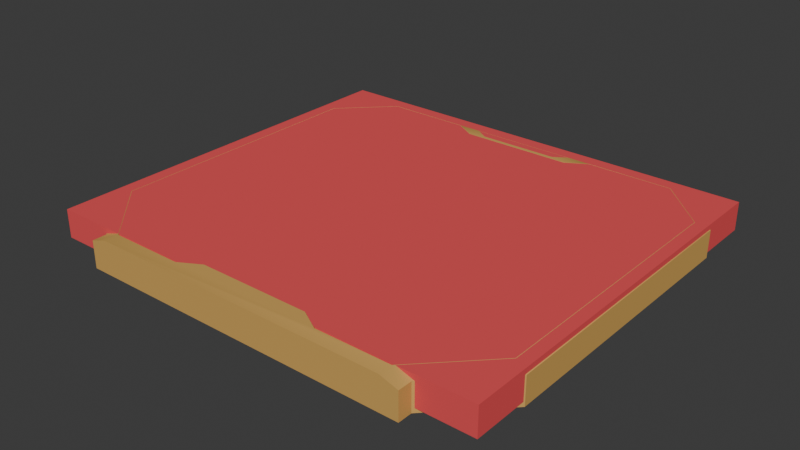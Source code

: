 # Source: target_jackal.blend  (saved by Blender 4.0.36; exported with 4.5.12 LTS)
import bpy
from mathutils import Matrix  # noqa: F401  (used for matrix-valued properties, if any)

bpy.ops.wm.read_factory_settings(use_empty=True)
scene = bpy.context.scene
scene.name = 'Scene'

# ---- collections
col_collection = bpy.data.collections.new('Collection'); scene.collection.children.link(col_collection)

# ---- materials (node trees are filled in below, after node groups)
mat_jackal_target_trim = bpy.data.materials.new('jackal_target_trim')
mat_jackal_target_trim.use_transparent_shadow = False
mat_jackal_target_trim.diffuse_color = (0.6424, 0.3811, 0.1108, 1.0)
mat_jackal_target = bpy.data.materials.new('jackal_target')
mat_jackal_target.use_transparent_shadow = False
mat_jackal_target.diffuse_color = (0.3923, 0.5471, 0.1287, 1.0)
mat_target_illum = bpy.data.materials.new('target_illum')
mat_target_illum.use_transparent_shadow = False
mat_target_illum.diffuse_color = (0.56, 0.3154, 0.1853, 1.0)
mat_grid_zone = bpy.data.materials.new('grid_zone')
mat_grid_zone.use_transparent_shadow = False
mat_grid_zone.diffuse_color = (0.7365, 0.3358, 0.2646, 1.0)
mat_energy = bpy.data.materials.new('energy')
mat_energy.use_transparent_shadow = False
mat_energy.diffuse_color = (0.7988, 0.09022, 0.09749, 1.0)

# ---- material node trees

# ---- world
world_world = bpy.data.worlds.new('World'); scene.world = world_world
world_world.use_nodes = True; world_world.node_tree.nodes.clear()
_N = world_world.node_tree.nodes; _L = world_world.node_tree.links
n0 = _N.new('ShaderNodeOutputWorld'); n0.name = 'World Output'; n0.location = (300, 300)
n1 = _N.new('ShaderNodeBackground'); n1.name = 'Background'; n1.location = (10, 300)
n1.inputs[0].default_value = (0.05088, 0.05088, 0.05088, 1.0)
_L.new(n1.outputs[0], n0.inputs[0])
n0.is_active_output = True
world_world.color = (0.05088, 0.05088, 0.05088)
world_world.use_sun_shadow = False
world_world.sun_shadow_jitter_overblur = 0.0

# ---- meshes
me_jackal_target = bpy.data.meshes.new('jackal_target')
me_jackal_target.from_pydata([(-39.86, 9.757, -3.272), (-39.86, 59.83, -3.272), (-29.86, 69.83, -3.272), (35.43, 8.086, 1.723), (30.14, 69.83, -3.272), (40.14, 59.83, -3.272), (30.43, 3.409, 1.723), (-29.97, 3.409, 1.723), (-35.43, 8.572, 1.723), (-35.43, 57.6, 1.723), (40.14, 9.765, -3.272), (30.14, -0.2803, -3.272), (-26.88, 66.16, 1.723), (26.88, 66.16, 1.723), (35.43, 57.6, 1.723), (-29.86, -0.2803, -3.272), (5.694, 66.11, 2.29), (3.282, 66.11, 2.29), (3.282, 67.48, 2.29), (30.14, -2.763, -3.272), (-29.86, -2.763, -3.272), (3.282, 67.48, 2.29), (5.694, 67.48, 2.29), (5.694, 66.11, 2.29), (-13.61, -0.2836, 2.521), (-26.72, -0.2836, 2.521), (-26.72, -2.76, 2.521), (13.89, -0.2836, 2.521), (-3.015, 66.11, 2.29), (-5.427, 66.11, 2.29), (27.0, -0.2836, 2.521), (-5.427, 67.48, 2.29), (-5.427, 67.48, 2.29), (-3.015, 67.48, 2.29), (-3.015, 66.11, 2.29), (27.0, -2.76, 2.521), (40.14, 9.772, 1.521), (40.14, 59.93, 1.521), (37.82, 58.92, 2.521), (1.206, 66.11, 2.29), (37.82, 10.72, 2.521), (-1.206, 66.11, 2.29), (-29.86, 69.93, 1.521), (-28.9, 67.56, 2.521), (-13.61, 67.56, 2.521), (13.89, 67.56, 2.521), (29.18, 67.56, 2.521), (30.14, 69.93, 1.521), (9.664, 67.56, 2.521), (-1.206, 67.48, 2.29), (-1.206, 67.48, 2.29), (-9.384, 67.56, 2.521), (1.206, 67.48, 2.29), (1.206, 66.11, 2.29), (-9.384, 67.56, 2.246), (-7.043, 66.03, 2.246), (-7.043, 66.03, 2.521), (-9.384, 67.56, 2.521), (9.664, 67.56, 2.246), (-9.384, 67.56, 2.246), (-39.86, 59.93, 1.521), (-39.86, 9.779, 1.521), (-37.54, 10.71, 2.521), (-9.384, 67.56, 2.521), (-37.54, 58.92, 2.521), (9.664, 67.56, 2.521), (7.323, 66.03, 2.246), (9.664, 67.56, 2.246), (9.664, 67.56, 2.521), (7.323, 66.03, 2.521), (-7.043, 66.03, 2.246), (7.323, 66.03, 2.246), (7.323, 66.03, 2.521), (-7.043, 66.03, 2.521), (7.323, 66.03, 2.246), (-7.043, 66.03, 2.246), (-9.384, 67.56, 2.246), (-9.384, 67.56, 2.246), (9.664, 67.56, 2.246), (7.323, 66.03, 2.246), (7.323, 66.03, 2.521), (10.14, 65.35, 2.521), (-29.86, -0.2802, 1.521), (-7.043, 66.03, 2.521), (-9.86, 65.35, 2.521), (30.14, -2.763, -3.272), (30.14, -0.2802, 1.521), (-29.86, -2.763, -3.272), (-29.86, -2.758, 1.521), (-26.72, -2.76, 2.521), (27.0, -2.76, 2.521), (30.14, -2.758, 1.521), (30.14, -2.758, 1.521), (30.14, -2.763, -3.272), (30.14, -2.758, 1.521), (30.14, -0.2802, 1.521), (-29.86, -2.758, 1.521), (30.14, -0.2803, -3.272), (28.77, 66.56, 1.405), (14.32, 66.56, 1.405), (10.56, 64.3, 1.405), (36.82, 58.5, 1.405), (40.14, 9.765, -3.272), (40.14, 9.772, 1.521), (30.14, -0.2802, 1.521), (36.82, 11.13, 1.405), (30.14, -0.2803, -3.272), (26.58, 0.7164, 1.405), (40.14, 9.765, -3.272), (40.14, 59.83, -3.272), (40.14, 59.93, 1.521), (14.31, 0.7164, 1.405), (40.14, 9.772, 1.521), (10.56, 2.894, 1.405), (40.14, 59.83, -3.272), (30.14, 69.83, -3.272), (30.14, 69.93, 1.521), (-10.27, 2.894, 1.405), (40.14, 59.93, 1.521), (-14.03, 0.7164, 1.405), (-29.86, 69.83, -3.272), (-29.86, 69.93, 1.521), (30.14, 69.93, 1.521), (-26.3, 0.7164, 1.405), (30.14, 69.83, -3.272), (-36.54, 11.12, 1.405), (-29.86, 69.83, -3.272), (-39.86, 59.83, -3.272), (-39.86, 59.93, 1.521), (-36.54, 58.5, 1.405), (-29.86, 69.93, 1.521), (-28.48, 66.56, 1.405), (-39.86, 9.757, -3.272), (-39.86, 9.779, 1.521), (-39.86, 59.93, 1.521), (-14.04, 66.56, 1.405), (-39.86, 59.83, -3.272), (-10.28, 64.3, 1.405), (-39.86, 9.757, -3.272), (-29.86, -0.2803, -3.272), (-29.86, -0.2802, 1.521), (-9.86, 1.839, 2.521), (-39.86, 9.779, 1.521), (10.14, 1.839, 2.521), (-29.86, -2.763, -3.272), (-29.86, -2.758, 1.521), (-29.86, -0.2802, 1.521), (10.56, 64.3, 1.405), (-29.86, -0.2803, -3.272), (-10.28, 64.3, 1.405), (37.82, 58.92, 2.521), (29.18, 67.56, 2.521), (28.77, 66.56, 1.405), (-9.86, 65.35, 2.521), (36.82, 58.5, 1.405), (10.14, 65.35, 2.521), (13.89, 67.56, 2.521), (14.32, 66.56, 1.405), (13.89, -0.2836, 2.521), (14.31, 0.7164, 1.405), (-9.86, 1.839, 2.521), (-10.27, 2.894, 1.405), (-37.54, 58.92, 2.521), (-36.54, 58.5, 1.405), (-28.48, 66.56, 1.405), (10.56, 2.894, 1.405), (-28.9, 67.56, 2.521), (10.14, 1.839, 2.521), (37.82, 10.72, 2.521), (-14.04, 66.56, 1.405), (-13.61, 67.56, 2.521), (26.58, 0.7164, 1.405), (36.82, 11.13, 1.405), (27.0, -0.2836, 2.521), (-26.72, -0.2836, 2.521), (-26.3, 0.7164, 1.405), (-36.54, 11.12, 1.405), (-14.03, 0.7164, 1.405), (-37.54, 10.71, 2.521), (-13.61, -0.2836, 2.521)], [], [(0, 1, 2), (2, 4, 5), (0, 2, 5), (5, 10, 11), (0, 5, 11), (15, 0, 11), (11, 19, 20), (20, 15, 11), (24, 25, 26), (27, 24, 26), (30, 27, 26), (30, 26, 35), (36, 37, 38), (38, 40, 36), (42, 43, 44), (45, 46, 47), (48, 45, 47), (51, 48, 47), (44, 51, 47), (42, 44, 47), (60, 61, 62), (62, 64, 60), (64, 43, 42), (42, 60, 64), (46, 38, 37), (37, 47, 46), (25, 62, 61), (61, 82, 25), (40, 30, 86), (86, 36, 40), (30, 35, 92), (92, 86, 30), (96, 26, 25), (25, 82, 96), (102, 103, 104), (104, 106, 102), (108, 109, 110), (110, 112, 108), (114, 115, 116), (116, 118, 114), (120, 121, 122), (122, 124, 120), (126, 127, 128), (128, 130, 126), (132, 133, 134), (134, 136, 132), (138, 139, 140), (140, 142, 138), (144, 145, 146), (146, 148, 144), (150, 151, 152), (152, 154, 150), (156, 157, 152), (152, 151, 156), (162, 163, 164), (164, 166, 162), (168, 150, 154), (154, 172, 168), (174, 175, 176), (176, 178, 174), (174, 179, 177), (177, 175, 174), (173, 168, 172), (172, 171, 173), (163, 162, 178), (178, 176, 163), (170, 166, 164), (164, 169, 170), (167, 165, 161), (161, 160, 167), (173, 171, 159), (159, 158, 173), (155, 153, 149), (149, 147, 155), (170, 169, 149), (149, 153, 170), (157, 156, 155), (155, 147, 157), (24, 27, 143), (143, 141, 24), (158, 159, 165), (165, 167, 158), (177, 179, 160), (160, 161, 177), (137, 135, 131), (131, 129, 125), (137, 131, 125), (125, 123, 119), (125, 119, 117), (137, 125, 117), (113, 111, 107), (107, 105, 101), (113, 107, 101), (117, 113, 101), (137, 117, 101), (100, 137, 101), (99, 100, 101), (99, 101, 98), (97, 95, 94), (94, 93, 97), (91, 90, 89), (89, 88, 87), (91, 89, 87), (85, 91, 87), (84, 83, 51), (51, 44, 84), (84, 81, 80), (80, 83, 84), (79, 78, 77), (76, 75, 74), (81, 45, 48), (48, 80, 81), (73, 72, 71), (71, 70, 73), (69, 68, 67), (67, 66, 69), (65, 63, 59), (59, 58, 65), (57, 56, 55), (55, 54, 57), (53, 52, 50), (49, 41, 39), (34, 33, 32), (31, 29, 28), (23, 22, 21), (18, 17, 16), (14, 13, 12), (12, 9, 8), (8, 7, 6), (12, 8, 6), (14, 12, 6), (3, 14, 6)])
me_jackal_target.polygons.foreach_set('use_smooth', [True] * 132)
me_jackal_target.polygons.foreach_set('material_index', [0, 0, 0, 0, 0, 0, 0, 0, 0, 0, 0, 0, 0, 0, 0, 0, 0, 0, 0, 0, 0, 0, 0, 0, 0, 0, 0, 0, 0, 0, 0, 0, 0, 0, 0, 0, 0, 0, 0, 0, 0, 0, 0, 0, 0, 0, 0, 0, 0, 0, 0, 0, 0, 0, 0, 0, 0, 0, 0, 0, 0, 0, 0, 0, 0, 0, 0, 0, 0, 0, 0, 0, 0, 0, 0, 0, 0, 0, 0, 0, 0, 0, 0, 0, 1, 1, 1, 1, 1, 1, 1, 1, 1, 1, 1, 1, 1, 1, 0, 0, 0, 0, 0, 0, 0, 0, 0, 0, 0, 0, 0, 0, 0, 0, 0, 0, 0, 0, 0, 0, 2, 2, 2, 2, 2, 2, 3, 3, 3, 3, 3, 3])
_uv = me_jackal_target.uv_layers.new(name='UVMap_0')
_uv.uv.foreach_set('vector', [1.506, 0.5921, 1.506, 0.9108, 1.564, 0.9745, 1.564, 0.9745, 1.911, 0.9745, 1.968, 0.9108, 1.506, 0.5921, 1.564, 0.9745, 1.968, 0.9108, 1.968, 0.9108, 1.968, 0.5922, 1.911, 0.5282, 1.506, 0.5921, 1.968, 0.9108, 1.911, 0.5282, 1.564, 0.5282, 1.506, 0.5921, 1.911, 0.5282, 1.911, 0.5282, 1.911, 0.5124, 1.564, 0.5124, 1.564, 0.5124, 1.564, 0.5282, 1.911, 0.5282, 0.3124, -1.004, 0.1452, -1.005, 0.1469, -1.022, 0.6599, -1.004, 0.3124, -1.004, 0.1469, -1.022, 0.827, -1.005, 0.6599, -1.004, 0.1469, -1.022, 0.827, -1.005, 0.1469, -1.022, 0.8254, -1.022, 0.9694, -0.8394, 0.97, -0.2073, 0.9381, -0.2186, 0.9381, -0.2186, 0.9367, -0.8292, 0.9694, -0.8394, 0.1051, -0.05809, 0.1204, -0.08884, 0.3132, -0.08759, 0.659, -0.08759, 0.8518, -0.08884, 0.8671, -0.05809, 0.6065, -0.08704, 0.659, -0.08759, 0.8671, -0.05809, 0.3658, -0.08704, 0.6065, -0.08704, 0.8671, -0.05809, 0.3132, -0.08759, 0.3658, -0.08704, 0.8671, -0.05809, 0.1051, -0.05809, 0.3132, -0.08759, 0.8671, -0.05809, 0.002267, -0.2073, 0.002817, -0.8393, 0.03553, -0.8294, 0.03553, -0.8294, 0.03409, -0.2186, 0.002267, -0.2073, 0.03409, -0.2186, 0.1204, -0.08884, 0.1051, -0.05809, 0.1051, -0.05809, 0.002267, -0.2073, 0.03409, -0.2186, 0.8518, -0.08884, 0.9381, -0.2186, 0.97, -0.2073, 0.97, -0.2073, 0.8671, -0.05809, 0.8518, -0.08884, 0.1452, -1.005, 0.03553, -0.8294, 0.002817, -0.8393, 0.002817, -0.8393, 0.1035, -0.9991, 0.1452, -1.005, 0.9367, -0.8292, 0.827, -1.005, 0.8688, -0.9991, 0.8688, -0.9991, 0.9694, -0.8394, 0.9367, -0.8292, 0.827, -1.005, 0.8254, -1.022, 0.8673, -1.031, 0.8673, -1.031, 0.8688, -0.9991, 0.827, -1.005, 0.1049, -1.031, 0.1469, -1.022, 0.1452, -1.005, 0.1452, -1.005, 0.1035, -0.9991, 0.1049, -1.031, -0.5961, 0.7709, -0.6405, 0.7709, -0.6405, 0.6395, -0.6405, 0.6395, -0.5961, 0.6395, -0.5961, 0.7709, -0.6382, 0.8727, -0.6384, 0.4362, -0.5967, 0.4353, -0.5967, 0.4353, -0.5964, 0.8726, -0.6382, 0.8727, -0.6387, 0.4338, -0.6368, 0.309, -0.5946, 0.309, -0.5946, 0.309, -0.5965, 0.4333, -0.6387, 0.4338, -0.6391, 0.2876, -0.5981, 0.2876, -0.5981, 0.8014, -0.5981, 0.8014, -0.6391, 0.8014, -0.6391, 0.2876, -0.5979, 0.309, -0.596, 0.4337, -0.6382, 0.4333, -0.6382, 0.4333, -0.6401, 0.309, -0.5979, 0.309, -0.5964, 0.8727, -0.6382, 0.8725, -0.638, 0.4353, -0.638, 0.4353, -0.5962, 0.4362, -0.5964, 0.8727, -0.5961, 0.64, -0.5961, 0.7713, -0.6405, 0.7713, -0.6405, 0.7713, -0.6405, 0.6399, -0.5961, 0.64, -0.6408, 0.8793, -0.5968, 0.8787, -0.5965, 0.9014, -0.5965, 0.9014, -0.6404, 0.902, -0.6408, 0.8793, 0.9381, -0.2186, 0.8518, -0.08884, 0.8433, -0.1059, 0.8433, -0.1059, 0.9201, -0.2249, 0.9381, -0.2186, 0.659, -0.08759, 0.6651, -0.1059, 0.8433, -0.1059, 0.8433, -0.1059, 0.8518, -0.08884, 0.659, -0.08759, 0.03409, -0.2186, 0.05214, -0.2248, 0.1289, -0.1059, 0.1289, -0.1059, 0.1204, -0.08884, 0.03409, -0.2186, 0.9367, -0.8292, 0.9381, -0.2186, 0.9201, -0.2249, 0.9201, -0.2249, 0.9177, -0.8232, 0.9367, -0.8292, 0.1452, -1.005, 0.1543, -0.977, 0.05452, -0.8234, 0.05452, -0.8234, 0.03553, -0.8294, 0.1452, -1.005, 0.1452, -1.005, 0.3124, -1.004, 0.3064, -0.9856, 0.3064, -0.9856, 0.1543, -0.977, 0.1452, -1.005, 0.827, -1.005, 0.9367, -0.8292, 0.9177, -0.8232, 0.9177, -0.8232, 0.818, -0.977, 0.827, -1.005, 0.05214, -0.2248, 0.03409, -0.2186, 0.03553, -0.8294, 0.03553, -0.8294, 0.05452, -0.8234, 0.05214, -0.2248, 0.3132, -0.08759, 0.1204, -0.08884, 0.1289, -0.1059, 0.1289, -0.1059, 0.3071, -0.1059, 0.3132, -0.08759, 0.6118, -0.9791, 0.6178, -0.9604, 0.3544, -0.9604, 0.3544, -0.9604, 0.3604, -0.9791, 0.6118, -0.9791, 0.827, -1.005, 0.818, -0.977, 0.6658, -0.9856, 0.6658, -0.9856, 0.6599, -1.004, 0.827, -1.005, 0.6118, -0.1145, 0.3604, -0.1145, 0.3543, -0.1331, 0.3543, -0.1331, 0.6179, -0.1331, 0.6118, -0.1145, 0.3132, -0.08759, 0.3071, -0.1059, 0.3543, -0.1331, 0.3543, -0.1331, 0.3604, -0.1145, 0.3132, -0.08759, 0.6651, -0.1059, 0.659, -0.08759, 0.6118, -0.1145, 0.6118, -0.1145, 0.6179, -0.1331, 0.6651, -0.1059, 0.3124, -1.004, 0.6599, -1.004, 0.6118, -0.9791, 0.6118, -0.9791, 0.3604, -0.9791, 0.3124, -1.004, 0.6599, -1.004, 0.6658, -0.9856, 0.6178, -0.9604, 0.6178, -0.9604, 0.6118, -0.9791, 0.6599, -1.004, 0.3064, -0.9856, 0.3124, -1.004, 0.3604, -0.9791, 0.3604, -0.9791, 0.3544, -0.9604, 0.3064, -0.9856, 0.3575, 0.9275, 0.3056, 0.9587, 0.106, 0.9587, 0.106, 0.9587, -0.005343, 0.8474, -0.005343, 0.1927, 0.3575, 0.9275, 0.106, 0.9587, -0.005343, 0.1927, -0.005343, 0.1927, 0.1361, 0.04898, 0.3057, 0.04898, -0.005343, 0.1927, 0.3057, 0.04898, 0.3576, 0.07907, 0.3575, 0.9275, -0.005343, 0.1927, 0.3576, 0.07907, 0.6454, 0.07907, 0.6972, 0.04898, 0.8668, 0.04898, 0.8668, 0.04898, 1.008, 0.1929, 1.008, 0.8474, 0.6454, 0.07907, 0.8668, 0.04898, 1.008, 0.8474, 0.3576, 0.07907, 0.6454, 0.07907, 1.008, 0.8474, 0.3575, 0.9275, 0.3576, 0.07907, 1.008, 0.8474, 0.6454, 0.9275, 0.3575, 0.9275, 1.008, 0.8474, 0.6973, 0.9587, 0.6454, 0.9275, 1.008, 0.8474, 0.6973, 0.9587, 1.008, 0.8474, 0.897, 0.9587, -0.597, 0.902, -0.6409, 0.9014, -0.6406, 0.8787, -0.6406, 0.8787, -0.5967, 0.8793, -0.597, 0.902, 0.8713, -1.046, 0.8303, -1.033, 0.1286, -1.033, 0.1286, -1.033, 0.08758, -1.046, 0.08758, -1.109, 0.8713, -1.046, 0.1286, -1.033, 0.08758, -1.109, 0.8713, -1.109, 0.8713, -1.046, 0.08758, -1.109, 0.3604, -0.1145, 0.3954, -0.1064, 0.3658, -0.08704, 0.3658, -0.08704, 0.3132, -0.08759, 0.3604, -0.1145, 0.3604, -0.1145, 0.6118, -0.1145, 0.5768, -0.1064, 0.5768, -0.1064, 0.3954, -0.1064, 0.3604, -0.1145, 0.5763, -0.1038, 0.606, -0.08616, 0.3662, -0.08616, 0.3662, -0.08616, 0.3959, -0.1038, 0.5763, -0.1038, 0.6118, -0.1145, 0.659, -0.08759, 0.6065, -0.08704, 0.6065, -0.08704, 0.5768, -0.1064, 0.6118, -0.1145, 0.3954, -0.1064, 0.5768, -0.1064, 0.5763, -0.1038, 0.5763, -0.1038, 0.3959, -0.1038, 0.3954, -0.1064, 0.5768, -0.1064, 0.6065, -0.08704, 0.606, -0.08616, 0.606, -0.08616, 0.5763, -0.1038, 0.5768, -0.1064, 0.6065, -0.08704, 0.3658, -0.08704, 0.3662, -0.08616, 0.3662, -0.08616, 0.606, -0.08616, 0.6065, -0.08704, 0.3658, -0.08704, 0.3954, -0.1064, 0.3959, -0.1038, 0.3959, -0.1038, 0.3662, -0.08616, 0.3658, -0.08704, 1.0, 0.0, 1.0, 1.0, 0.0, 1.0, 0.0, 1.0, 1.0, 0.0, 1.0, 0.0, 1.0, 0.0, 1.0, 1.0, -1.192e-07, 1.0, -1.192e-07, 1.0, -1.192e-07, 0.0, 1.0, 0.0, 1.0, 0.0, 1.0, 1.0, 0.0, 1.0, 0.0, 1.0, 1.0, 0.0, 1.0, 0.0, 0.9891, 0.8336, 0.8714, 0.9513, 0.1317, 0.9513, 0.1317, 0.9513, 0.01406, 0.8336, 0.01406, 0.1591, 0.01406, 0.1591, 0.0892, 0.08804, 0.9203, 0.08804, 0.1317, 0.9513, 0.01406, 0.1591, 0.9203, 0.08804, 0.9891, 0.8336, 0.1317, 0.9513, 0.9203, 0.08804, 0.9891, 0.1524, 0.9891, 0.8336, 0.9203, 0.08804])
_ca = me_jackal_target.color_attributes.new('color', 'FLOAT_COLOR', 'POINT')
_ca.data.foreach_set('color', [0.0, 0.0, 0.0, 1.0, 0.0, 0.0, 0.0, 1.0, 0.0, 0.0, 0.0, 1.0, 0.0, 0.0, 0.0, 1.0, 0.0, 0.0, 0.0, 1.0, 0.0, 0.0, 0.0, 1.0, 0.0, 0.0, 0.0, 1.0, 0.0, 0.0, 0.0, 1.0, 0.0, 0.0, 0.0, 1.0, 0.0, 0.0, 0.0, 1.0, 0.0, 0.0, 0.0, 1.0, 0.0, 0.0, 0.0, 1.0, 0.0, 0.0, 0.0, 1.0, 0.0, 0.0, 0.0, 1.0, 0.0, 0.0, 0.0, 1.0, 0.0, 0.0, 0.0, 1.0, 0.0, 0.0, 0.0, 1.0, 0.0, 0.0, 0.0, 1.0, 0.0, 0.0, 0.0, 1.0, 0.0, 0.0, 0.0, 1.0, 0.0, 0.0, 0.0, 1.0, 0.0, 0.0, 0.0, 1.0, 0.0, 0.0, 0.0, 1.0, 0.0, 0.0, 0.0, 1.0, 0.0, 0.0, 0.0, 1.0, 0.0, 0.0, 0.0, 1.0, 0.0, 0.0, 0.0, 1.0, 0.0, 0.0, 0.0, 1.0, 0.0, 0.0, 0.0, 1.0, 0.0, 0.0, 0.0, 1.0, 0.0, 0.0, 0.0, 1.0, 0.0, 0.0, 0.0, 1.0, 0.0, 0.0, 0.0, 1.0, 0.0, 0.0, 0.0, 1.0, 0.0, 0.0, 0.0, 1.0, 0.0, 0.0, 0.0, 1.0, 0.0, 0.0, 0.0, 1.0, 0.0, 0.0, 0.0, 1.0, 0.0, 0.0, 0.0, 1.0, 0.0, 0.0, 0.0, 1.0, 0.0, 0.0, 0.0, 1.0, 0.0, 0.0, 0.0, 1.0, 0.0, 0.0, 0.0, 1.0, 0.0, 0.0, 0.0, 1.0, 0.0, 0.0, 0.0, 1.0, 0.0, 0.0, 0.0, 1.0, 0.0, 0.0, 0.0, 1.0, 0.0, 0.0, 0.0, 1.0, 0.0, 0.0, 0.0, 1.0, 0.0, 0.0, 0.0, 1.0, 0.0, 0.0, 0.0, 1.0, 0.0, 0.0, 0.0, 1.0, 0.0, 0.0, 0.0, 1.0, 0.0, 0.0, 0.0, 1.0, 0.0, 0.0, 0.0, 1.0, 0.0, 0.0, 0.0, 1.0, 0.0, 0.0, 0.0, 1.0, 0.0, 0.0, 0.0, 1.0, 0.0, 0.0, 0.0, 1.0, 0.0, 0.0, 0.0, 1.0, 0.0, 0.0, 0.0, 1.0, 0.0, 0.0, 0.0, 1.0, 0.0, 0.0, 0.0, 1.0, 0.0, 0.0, 0.0, 1.0, 0.0, 0.0, 0.0, 1.0, 0.0, 0.0, 0.0, 1.0, 0.0, 0.0, 0.0, 1.0, 0.0, 0.0, 0.0, 1.0, 0.0, 0.0, 0.0, 1.0, 0.0, 0.0, 0.0, 1.0, 0.0, 0.0, 0.0, 1.0, 0.0, 0.0, 0.0, 1.0, 0.0, 0.0, 0.0, 1.0, 0.0, 0.0, 0.0, 1.0, 0.0, 0.0, 0.0, 1.0, 0.0, 0.0, 0.0, 1.0, 0.0, 0.0, 0.0, 1.0, 0.0, 0.0, 0.0, 1.0, 0.0, 0.0, 0.0, 1.0, 0.0, 0.0, 0.0, 1.0, 0.0, 0.0, 0.0, 1.0, 0.0, 0.0, 0.0, 1.0, 0.0, 0.0, 0.0, 1.0, 0.0, 0.0, 0.0, 1.0, 0.0, 0.0, 0.0, 1.0, 0.0, 0.0, 0.0, 1.0, 0.0, 0.0, 0.0, 1.0, 0.0, 0.0, 0.0, 1.0, 0.0, 0.0, 0.0, 1.0, 0.0, 0.0, 0.0, 1.0, 0.0, 0.0, 0.0, 1.0, 0.0, 0.0, 0.0, 1.0, 0.0, 0.0, 0.0, 1.0, 0.0, 0.0, 0.0, 1.0, 0.0, 0.0, 0.0, 1.0, 0.0, 0.0, 0.0, 1.0, 0.0, 0.0, 0.0, 1.0, 0.0, 0.0, 0.0, 1.0, 0.0, 0.0, 0.0, 1.0, 0.0, 0.0, 0.0, 1.0, 0.0, 0.0, 0.0, 1.0, 0.0, 0.0, 0.0, 1.0, 0.0, 0.0, 0.0, 1.0, 0.0, 0.0, 0.0, 1.0, 0.0, 0.0, 0.0, 1.0, 0.0, 0.0, 0.0, 1.0, 0.0, 0.0, 0.0, 1.0, 0.0, 0.0, 0.0, 1.0, 0.0, 0.0, 0.0, 1.0, 0.0, 0.0, 0.0, 1.0, 0.0, 0.0, 0.0, 1.0, 0.0, 0.0, 0.0, 1.0, 0.0, 0.0, 0.0, 1.0, 0.0, 0.0, 0.0, 1.0, 0.0, 0.0, 0.0, 1.0, 0.0, 0.0, 0.0, 1.0, 0.0, 0.0, 0.0, 1.0, 0.0, 0.0, 0.0, 1.0, 0.0, 0.0, 0.0, 1.0, 0.0, 0.0, 0.0, 1.0, 0.0, 0.0, 0.0, 1.0, 0.0, 0.0, 0.0, 1.0, 0.0, 0.0, 0.0, 1.0, 0.0, 0.0, 0.0, 1.0, 0.0, 0.0, 0.0, 1.0, 0.0, 0.0, 0.0, 1.0, 0.0, 0.0, 0.0, 1.0, 0.0, 0.0, 0.0, 1.0, 0.0, 0.0, 0.0, 1.0, 0.0, 0.0, 0.0, 1.0, 0.0, 0.0, 0.0, 1.0, 0.0, 0.0, 0.0, 1.0, 0.0, 0.0, 0.0, 1.0, 0.0, 0.0, 0.0, 1.0, 0.0, 0.0, 0.0, 1.0, 0.0, 0.0, 0.0, 1.0, 0.0, 0.0, 0.0, 1.0, 0.0, 0.0, 0.0, 1.0, 0.0, 0.0, 0.0, 1.0, 0.0, 0.0, 0.0, 1.0, 0.0, 0.0, 0.0, 1.0, 0.0, 0.0, 0.0, 1.0, 0.0, 0.0, 0.0, 1.0, 0.0, 0.0, 0.0, 1.0, 0.0, 0.0, 0.0, 1.0, 0.0, 0.0, 0.0, 1.0, 0.0, 0.0, 0.0, 1.0, 0.0, 0.0, 0.0, 1.0, 0.0, 0.0, 0.0, 1.0, 0.0, 0.0, 0.0, 1.0, 0.0, 0.0, 0.0, 1.0, 0.0, 0.0, 0.0, 1.0, 0.0, 0.0, 0.0, 1.0, 0.0, 0.0, 0.0, 1.0, 0.0, 0.0, 0.0, 1.0, 0.0, 0.0, 0.0, 1.0, 0.0, 0.0, 0.0, 1.0, 0.0, 0.0, 0.0, 1.0, 0.0, 0.0, 0.0, 1.0, 0.0, 0.0, 0.0, 1.0, 0.0, 0.0, 0.0, 1.0, 0.0, 0.0, 0.0, 1.0, 0.0, 0.0, 0.0, 1.0, 0.0, 0.0, 0.0, 1.0, 0.0, 0.0, 0.0, 1.0, 0.0, 0.0, 0.0, 1.0, 0.0, 0.0, 0.0, 1.0, 0.0, 0.0, 0.0, 1.0, 0.0, 0.0, 0.0, 1.0, 0.0, 0.0, 0.0, 1.0, 0.0, 0.0, 0.0, 1.0, 0.0, 0.0, 0.0, 1.0, 0.0, 0.0, 0.0, 1.0, 0.0, 0.0, 0.0, 1.0, 0.0, 0.0, 0.0, 1.0, 0.0, 0.0, 0.0, 1.0, 0.0, 0.0, 0.0, 1.0, 0.0, 0.0, 0.0, 1.0, 0.0, 0.0, 0.0, 1.0, 0.0, 0.0, 0.0, 1.0])
me_jackal_target.materials.append(mat_jackal_target_trim)
me_jackal_target.materials.append(mat_jackal_target)
me_jackal_target.materials.append(mat_target_illum)
me_jackal_target.materials.append(mat_grid_zone)
me_jackal_target.update()
me_jackal_target_1 = bpy.data.meshes.new('@jackal_target')
me_jackal_target_1.from_pydata([(-40.0, -3.588e-06, 2.5), (-40.0, -3.806e-06, -2.5), (40.0, -3.806e-06, -2.5), (-40.0, 70.0, -2.5), (40.0, -3.588e-06, 2.5), (-40.0, 70.0, 2.5), (-40.0, 70.0, 2.5), (40.0, 70.0, 2.5), (40.0, 70.0, -2.5), (-40.0, -3.588e-06, 2.5), (-40.0, 70.0, -2.5), (-40.0, -3.806e-06, -2.5), (-40.0, -3.588e-06, 2.5), (40.0, -3.588e-06, 2.5), (40.0, 70.0, 2.5), (40.0, 70.0, -2.5), (-40.0, 70.0, 2.5), (-40.0, 70.0, -2.5), (40.0, -3.588e-06, 2.5), (40.0, -3.806e-06, -2.5), (40.0, 70.0, -2.5), (-40.0, -3.806e-06, -2.5), (40.0, 70.0, 2.5), (40.0, -3.806e-06, -2.5)], [], [(0, 1, 2), (2, 4, 0), (6, 7, 8), (8, 10, 6), (12, 13, 14), (14, 16, 12), (18, 19, 20), (20, 22, 18), (23, 21, 17), (17, 15, 23), (11, 9, 5), (5, 3, 11)])
me_jackal_target_1.polygons.foreach_set('use_smooth', [True] * 12)
_uv = me_jackal_target_1.uv_layers.new(name='UVMap_0')
_uv.uv.foreach_set('vector', [1.0, 0.0, 1.0, 1.0, 0.0, 1.0, 0.0, 1.0, 1.0, 0.0, 1.0, 0.0, 0.0, 0.0, 1.0, 0.0, 1.0, 1.0, 1.0, 1.0, 0.0, 1.0, 1.0, 1.0, 0.0, 0.0, 1.0, 0.0, 1.0, 1.0, 1.0, 1.0, 0.0, 1.0, 1.0, 1.0, 0.0, 0.0, 1.0, 0.0, 1.0, 1.0, 1.0, 1.0, 0.0, 1.0, 1.0, 1.0, 0.0, 0.0, 1.0, 0.0, 1.0, 1.0, 1.0, 1.0, 0.0, 1.0, 1.0, 1.0, 0.0, 0.0, 1.0, 0.0, 1.0, 1.0, 1.0, 1.0, 0.0, 1.0, 1.0, 1.0])
_ca = me_jackal_target_1.color_attributes.new('color', 'FLOAT_COLOR', 'POINT')
_ca.data.foreach_set('color', [0.0, 0.0, 0.0, 1.0, 0.0, 0.0, 0.0, 1.0, 0.0, 0.0, 0.0, 1.0, 0.0, 0.0, 0.0, 1.0, 0.0, 0.0, 0.0, 1.0, 0.0, 0.0, 0.0, 1.0, 0.0, 0.0, 0.0, 1.0, 0.0, 0.0, 0.0, 1.0, 0.0, 0.0, 0.0, 1.0, 0.0, 0.0, 0.0, 1.0, 0.0, 0.0, 0.0, 1.0, 0.0, 0.0, 0.0, 1.0, 0.0, 0.0, 0.0, 1.0, 0.0, 0.0, 0.0, 1.0, 0.0, 0.0, 0.0, 1.0, 0.0, 0.0, 0.0, 1.0, 0.0, 0.0, 0.0, 1.0, 0.0, 0.0, 0.0, 1.0, 0.0, 0.0, 0.0, 1.0, 0.0, 0.0, 0.0, 1.0, 0.0, 0.0, 0.0, 1.0, 0.0, 0.0, 0.0, 1.0, 0.0, 0.0, 0.0, 1.0, 0.0, 0.0, 0.0, 1.0])
me_jackal_target_1.materials.append(mat_energy)
me_jackal_target_1.update()
arm_armature = bpy.data.armatures.new('Armature')  # bones are not reproduced

# ---- objects
ob_armature = bpy.data.objects.new('Armature', arm_armature)
ob_jackal_target = bpy.data.objects.new('jackal_target', me_jackal_target)
ob_jackal_target_1 = bpy.data.objects.new('@jackal_target', me_jackal_target_1)

# ---- transforms, parenting, visibility, modifiers, constraints
ob_armature.location = (0.0, 0.0, 0.0)
ob_jackal_target.parent = ob_armature
ob_jackal_target.location = (0.0, 0.0, 0.0)
_vg = ob_jackal_target.vertex_groups.new(name='moving')
_vg.add([0, 1, 2, 3, 4, 5, 6, 7, 8, 9, 10, 11, 12, 13, 14, 15, 16, 17, 18, 19, 20, 21, 22, 23, 24, 25, 26, 27, 28, 29, 30, 31, 32, 33, 34, 35, 36, 37, 38, 39, 40, 41, 42, 43, 44, 45, 46, 47, 48, 49, 50, 51, 52, 53, 54, 55, 56, 57, 58, 59, 60, 61, 62, 63, 64, 65, 66, 67, 68, 69, 70, 71, 72, 73, 74, 75, 76, 77, 78, 79, 80, 81, 82, 83, 84, 85, 86, 87, 88, 89, 90, 91, 92, 93, 94, 95, 96, 97, 98, 99, 100, 101, 102, 103, 104, 105, 106, 107, 108, 109, 110, 111, 112, 113, 114, 115, 116, 117, 118, 119, 120, 121, 122, 123, 124, 125, 126, 127, 128, 129, 130, 131, 132, 133, 134, 135, 136, 137, 138, 139, 140, 141, 142, 143, 144, 145, 146, 147, 148, 149, 150, 151, 152, 153, 154, 155, 156, 157, 158, 159, 160, 161, 162, 163, 164, 165, 166, 167, 168, 169, 170, 171, 172, 173, 174, 175, 176, 177, 178, 179], 1.0, 'REPLACE')
_m = ob_jackal_target.modifiers.new('Armature', 'ARMATURE')
_m.object = ob_armature
_m = ob_jackal_target.modifiers.new('Triangulate', 'TRIANGULATE')
_m.keep_custom_normals = True
_m = ob_jackal_target.modifiers.new('EdgeSplit', 'EDGE_SPLIT')
_m.split_angle = 1.152
ob_jackal_target_1.parent = ob_armature
ob_jackal_target_1.location = (0.0, 0.0, 0.0)
_vg = ob_jackal_target_1.vertex_groups.new(name='moving')
_vg.add([0, 1, 2, 3, 4, 5, 6, 7, 8, 9, 10, 11, 12, 13, 14, 15, 16, 17, 18, 19, 20, 21, 22, 23], 1.0, 'REPLACE')
_m = ob_jackal_target_1.modifiers.new('Armature', 'ARMATURE')
_m.object = ob_armature
_m = ob_jackal_target_1.modifiers.new('Triangulate', 'TRIANGULATE')
_m.keep_custom_normals = True
_m = ob_jackal_target_1.modifiers.new('EdgeSplit', 'EDGE_SPLIT')
_m.split_angle = 1.152

# ---- collection membership
col_collection.objects.link(ob_armature)
col_collection.objects.link(ob_jackal_target)
col_collection.objects.link(ob_jackal_target_1)

# ---- scene / render settings (as saved in the file)
scene.frame_start = 1; scene.frame_end = 600; scene.frame_set(0)
scene.render.engine = 'BLENDER_EEVEE_NEXT'
scene.render.fps = 30
scene.cycles.sampling_pattern = 'TABULATED_SOBOL'
bpy.context.view_layer.update()

# ---- added for rendering (the .blend has no active camera and no usable light): camera, sun
cam_auto = bpy.data.cameras.new('AutoCamera')
cam_auto.lens = 50.0
cam_auto.sensor_width = 36.0
cam_auto.clip_end = 1760.15
ob_auto_camera = bpy.data.objects.new('AutoCamera', cam_auto)
scene.collection.objects.link(ob_auto_camera)
ob_auto_camera.location = (100.364, -86.7338, 79.8594)
ob_auto_camera.rotation_euler = (1.09748, -7.21219e-08, 0.694738)
scene.camera = ob_auto_camera
light_auto_sun = bpy.data.lights.new('AutoSun', 'SUN')
light_auto_sun.energy = 3.0
light_auto_sun.angle = 0.0523599
ob_auto_sun = bpy.data.objects.new('AutoSun', light_auto_sun)
scene.collection.objects.link(ob_auto_sun)
ob_auto_sun.rotation_euler = (0.872665, 0.174533, 0.523599)
bpy.context.view_layer.update()
